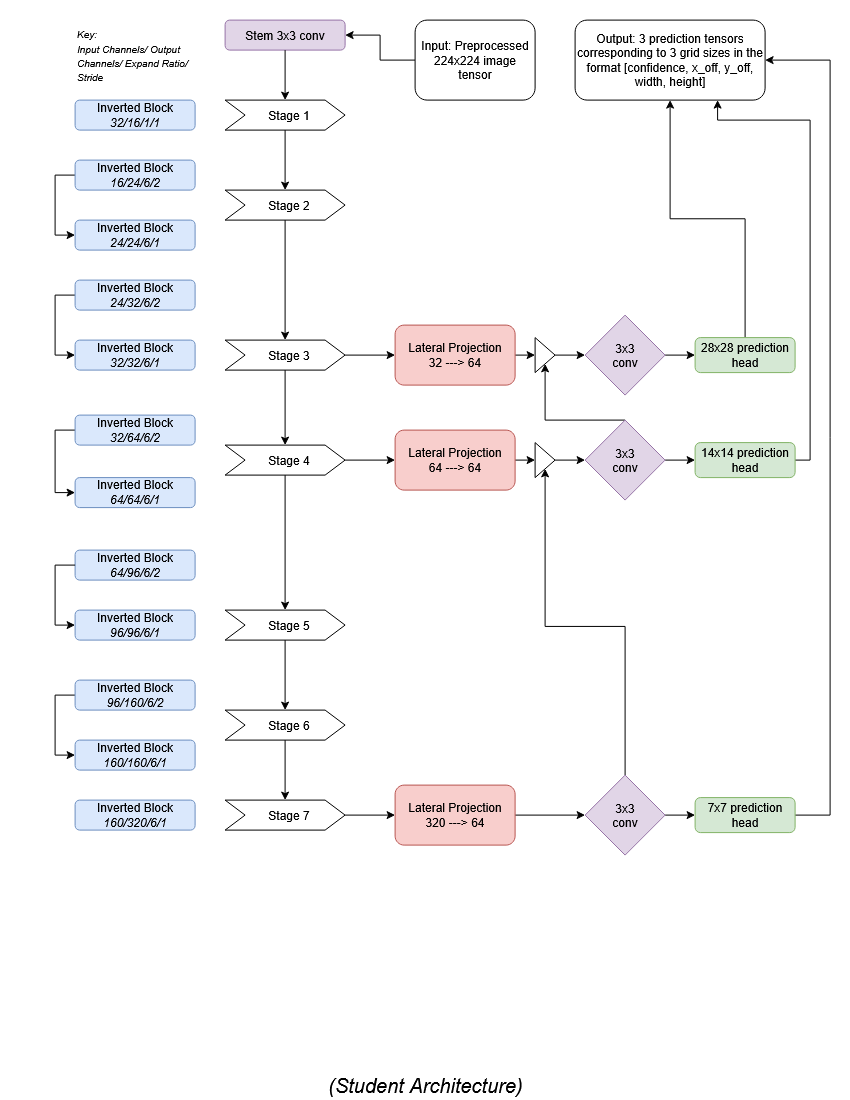

The diagram above was exported from draw.io. Its source (the exported page's mxGraphModel, read from the mxfile embedded in the PNG):
<mxGraphModel dx="1490" dy="887" grid="1" gridSize="10" guides="1" tooltips="1" connect="1" arrows="1" fold="1" page="1" pageScale="1" pageWidth="850" pageHeight="1100" math="0" shadow="0">
  <root>
    <mxCell id="0" />
    <mxCell id="1" parent="0" />
    <mxCell id="pOX9W8Vn0uxNSuj_octZ-1" parent="1" style="rounded=1;whiteSpace=wrap;html=1;fillColor=#e1d5e7;strokeColor=#9673a6;" value="Stem 3x3 conv" vertex="1">
      <mxGeometry height="30" width="120" x="225" y="20" as="geometry" />
    </mxCell>
    <mxCell id="pOX9W8Vn0uxNSuj_octZ-2" parent="1" style="rounded=1;whiteSpace=wrap;html=1;fillColor=#dae8fc;strokeColor=#6c8ebf;" value="&lt;div&gt;Inverted Block&lt;/div&gt;&lt;div&gt;&lt;i&gt;32/16/1/1&lt;/i&gt;&lt;/div&gt;" vertex="1">
      <mxGeometry height="30" width="120" x="75" y="100" as="geometry" />
    </mxCell>
    <mxCell id="pOX9W8Vn0uxNSuj_octZ-9" edge="1" parent="1" source="pOX9W8Vn0uxNSuj_octZ-4" style="edgeStyle=orthogonalEdgeStyle;rounded=0;orthogonalLoop=1;jettySize=auto;html=1;exitX=0.5;exitY=1;exitDx=0;exitDy=0;entryX=0.5;entryY=0;entryDx=0;entryDy=0;" target="pOX9W8Vn0uxNSuj_octZ-8">
      <mxGeometry relative="1" as="geometry" />
    </mxCell>
    <mxCell id="pOX9W8Vn0uxNSuj_octZ-4" parent="1" style="shape=step;perimeter=stepPerimeter;whiteSpace=wrap;html=1;shapeInside=1;fixedSize=1;" value="Stage 1" vertex="1">
      <mxGeometry height="30" width="120" x="225" y="100" as="geometry" />
    </mxCell>
    <mxCell id="pOX9W8Vn0uxNSuj_octZ-6" edge="1" parent="1" source="pOX9W8Vn0uxNSuj_octZ-1" style="endArrow=classic;html=1;rounded=0;exitX=0.5;exitY=1;exitDx=0;exitDy=0;entryX=0.5;entryY=0;entryDx=0;entryDy=0;" target="pOX9W8Vn0uxNSuj_octZ-4" value="">
      <mxGeometry height="50" relative="1" width="50" as="geometry">
        <mxPoint x="355" y="260" as="sourcePoint" />
        <mxPoint x="405" y="210" as="targetPoint" />
      </mxGeometry>
    </mxCell>
    <mxCell id="pOX9W8Vn0uxNSuj_octZ-20" edge="1" parent="1" source="pOX9W8Vn0uxNSuj_octZ-8" style="edgeStyle=orthogonalEdgeStyle;rounded=0;orthogonalLoop=1;jettySize=auto;html=1;exitX=0.5;exitY=1;exitDx=0;exitDy=0;entryX=0.5;entryY=0;entryDx=0;entryDy=0;" target="pOX9W8Vn0uxNSuj_octZ-14">
      <mxGeometry relative="1" as="geometry" />
    </mxCell>
    <mxCell id="pOX9W8Vn0uxNSuj_octZ-8" parent="1" style="shape=step;perimeter=stepPerimeter;whiteSpace=wrap;html=1;shapeInside=1;fixedSize=1;" value="Stage 2" vertex="1">
      <mxGeometry height="30" width="120" x="225" y="190" as="geometry" />
    </mxCell>
    <mxCell id="pOX9W8Vn0uxNSuj_octZ-65" edge="1" parent="1" source="pOX9W8Vn0uxNSuj_octZ-12" style="edgeStyle=orthogonalEdgeStyle;rounded=0;orthogonalLoop=1;jettySize=auto;html=1;entryX=0;entryY=0.5;entryDx=0;entryDy=0;exitX=0;exitY=0.5;exitDx=0;exitDy=0;" target="pOX9W8Vn0uxNSuj_octZ-13">
      <mxGeometry relative="1" as="geometry" />
    </mxCell>
    <mxCell id="pOX9W8Vn0uxNSuj_octZ-12" parent="1" style="rounded=1;whiteSpace=wrap;html=1;fillColor=#dae8fc;strokeColor=#6c8ebf;" value="&lt;div&gt;Inverted Block&lt;/div&gt;&lt;div&gt;&lt;i&gt;16/24/6/2&lt;/i&gt;&lt;/div&gt;" vertex="1">
      <mxGeometry height="30" width="120" x="75" y="160" as="geometry" />
    </mxCell>
    <mxCell id="pOX9W8Vn0uxNSuj_octZ-13" parent="1" style="rounded=1;whiteSpace=wrap;html=1;fillColor=#dae8fc;strokeColor=#6c8ebf;" value="&lt;div&gt;Inverted Block&lt;/div&gt;&lt;div&gt;&lt;i&gt;24/24/6/1&lt;/i&gt;&lt;/div&gt;" vertex="1">
      <mxGeometry height="30" width="120" x="75" y="220" as="geometry" />
    </mxCell>
    <mxCell id="pOX9W8Vn0uxNSuj_octZ-35" edge="1" parent="1" source="pOX9W8Vn0uxNSuj_octZ-14" style="edgeStyle=orthogonalEdgeStyle;rounded=0;orthogonalLoop=1;jettySize=auto;html=1;exitX=0.5;exitY=1;exitDx=0;exitDy=0;entryX=0.5;entryY=0;entryDx=0;entryDy=0;" target="pOX9W8Vn0uxNSuj_octZ-27">
      <mxGeometry relative="1" as="geometry" />
    </mxCell>
    <mxCell id="pOX9W8Vn0uxNSuj_octZ-77" edge="1" parent="1" source="pOX9W8Vn0uxNSuj_octZ-14" style="edgeStyle=orthogonalEdgeStyle;rounded=0;orthogonalLoop=1;jettySize=auto;html=1;exitX=1;exitY=0.5;exitDx=0;exitDy=0;entryX=0;entryY=0.5;entryDx=0;entryDy=0;" target="pOX9W8Vn0uxNSuj_octZ-75">
      <mxGeometry relative="1" as="geometry" />
    </mxCell>
    <mxCell id="pOX9W8Vn0uxNSuj_octZ-14" parent="1" style="shape=step;perimeter=stepPerimeter;whiteSpace=wrap;html=1;shapeInside=1;fixedSize=1;" value="Stage 3" vertex="1">
      <mxGeometry height="30" width="120" x="225" y="340" as="geometry" />
    </mxCell>
    <mxCell id="pOX9W8Vn0uxNSuj_octZ-66" edge="1" parent="1" source="pOX9W8Vn0uxNSuj_octZ-16" style="edgeStyle=orthogonalEdgeStyle;rounded=0;orthogonalLoop=1;jettySize=auto;html=1;exitX=0;exitY=0.5;exitDx=0;exitDy=0;entryX=0;entryY=0.5;entryDx=0;entryDy=0;" target="pOX9W8Vn0uxNSuj_octZ-17">
      <mxGeometry relative="1" as="geometry" />
    </mxCell>
    <mxCell id="pOX9W8Vn0uxNSuj_octZ-16" parent="1" style="rounded=1;whiteSpace=wrap;html=1;fillColor=#dae8fc;strokeColor=#6c8ebf;" value="&lt;div&gt;Inverted Block&lt;/div&gt;&lt;div&gt;&lt;i&gt;24/32/6/2&lt;/i&gt;&lt;/div&gt;" vertex="1">
      <mxGeometry height="30" width="120" x="75" y="280" as="geometry" />
    </mxCell>
    <mxCell id="pOX9W8Vn0uxNSuj_octZ-17" parent="1" style="rounded=1;whiteSpace=wrap;html=1;fillColor=#dae8fc;strokeColor=#6c8ebf;" value="&lt;div&gt;Inverted Block&lt;/div&gt;&lt;div&gt;&lt;i&gt;32/32/6/1&lt;/i&gt;&lt;/div&gt;" vertex="1">
      <mxGeometry height="30" width="120" x="75" y="340" as="geometry" />
    </mxCell>
    <mxCell id="pOX9W8Vn0uxNSuj_octZ-64" edge="1" parent="1" source="pOX9W8Vn0uxNSuj_octZ-27" style="edgeStyle=orthogonalEdgeStyle;rounded=0;orthogonalLoop=1;jettySize=auto;html=1;exitX=0.5;exitY=1;exitDx=0;exitDy=0;entryX=0.5;entryY=0;entryDx=0;entryDy=0;" target="pOX9W8Vn0uxNSuj_octZ-52">
      <mxGeometry relative="1" as="geometry" />
    </mxCell>
    <mxCell id="pOX9W8Vn0uxNSuj_octZ-78" edge="1" parent="1" source="pOX9W8Vn0uxNSuj_octZ-27" style="edgeStyle=orthogonalEdgeStyle;rounded=0;orthogonalLoop=1;jettySize=auto;html=1;exitX=1;exitY=0.5;exitDx=0;exitDy=0;entryX=0;entryY=0.5;entryDx=0;entryDy=0;" target="pOX9W8Vn0uxNSuj_octZ-76">
      <mxGeometry relative="1" as="geometry" />
    </mxCell>
    <mxCell id="pOX9W8Vn0uxNSuj_octZ-27" parent="1" style="shape=step;perimeter=stepPerimeter;whiteSpace=wrap;html=1;shapeInside=1;fixedSize=1;" value="Stage 4" vertex="1">
      <mxGeometry height="30" width="120" x="225" y="445" as="geometry" />
    </mxCell>
    <mxCell id="pOX9W8Vn0uxNSuj_octZ-68" edge="1" parent="1" source="pOX9W8Vn0uxNSuj_octZ-29" style="edgeStyle=orthogonalEdgeStyle;rounded=0;orthogonalLoop=1;jettySize=auto;html=1;exitX=0;exitY=0.5;exitDx=0;exitDy=0;entryX=0;entryY=0.5;entryDx=0;entryDy=0;" target="pOX9W8Vn0uxNSuj_octZ-31">
      <mxGeometry relative="1" as="geometry" />
    </mxCell>
    <mxCell id="pOX9W8Vn0uxNSuj_octZ-29" parent="1" style="rounded=1;whiteSpace=wrap;html=1;fillColor=#dae8fc;strokeColor=#6c8ebf;" value="&lt;div&gt;Inverted Block&lt;/div&gt;&lt;i&gt;32/64/6/2&lt;/i&gt;" vertex="1">
      <mxGeometry height="30" width="120" x="75" y="415" as="geometry" />
    </mxCell>
    <mxCell id="pOX9W8Vn0uxNSuj_octZ-31" parent="1" style="rounded=1;whiteSpace=wrap;html=1;fillColor=#dae8fc;strokeColor=#6c8ebf;" value="&lt;div&gt;Inverted Block&lt;/div&gt;&lt;i&gt;64/64/6/1&lt;/i&gt;" vertex="1">
      <mxGeometry height="30" width="120" x="75" y="477.5" as="geometry" />
    </mxCell>
    <mxCell id="pOX9W8Vn0uxNSuj_octZ-50" parent="1" style="rounded=1;whiteSpace=wrap;html=1;fillColor=#dae8fc;strokeColor=#6c8ebf;" value="&lt;div&gt;Inverted Block&lt;/div&gt;&lt;i&gt;64/96/6/2&lt;/i&gt;" vertex="1">
      <mxGeometry height="30" width="120" x="75" y="550" as="geometry" />
    </mxCell>
    <mxCell id="pOX9W8Vn0uxNSuj_octZ-51" edge="1" parent="1" source="pOX9W8Vn0uxNSuj_octZ-52" style="edgeStyle=orthogonalEdgeStyle;rounded=0;orthogonalLoop=1;jettySize=auto;html=1;exitX=0.5;exitY=1;exitDx=0;exitDy=0;entryX=0.5;entryY=0;entryDx=0;entryDy=0;" target="pOX9W8Vn0uxNSuj_octZ-54">
      <mxGeometry relative="1" as="geometry" />
    </mxCell>
    <mxCell id="pOX9W8Vn0uxNSuj_octZ-52" parent="1" style="shape=step;perimeter=stepPerimeter;whiteSpace=wrap;html=1;shapeInside=1;fixedSize=1;" value="Stage 5" vertex="1">
      <mxGeometry height="30" width="120" x="225" y="610" as="geometry" />
    </mxCell>
    <mxCell id="pOX9W8Vn0uxNSuj_octZ-53" edge="1" parent="1" source="pOX9W8Vn0uxNSuj_octZ-54" style="edgeStyle=orthogonalEdgeStyle;rounded=0;orthogonalLoop=1;jettySize=auto;html=1;exitX=0.5;exitY=1;exitDx=0;exitDy=0;entryX=0.5;entryY=0;entryDx=0;entryDy=0;" target="pOX9W8Vn0uxNSuj_octZ-58">
      <mxGeometry relative="1" as="geometry" />
    </mxCell>
    <mxCell id="pOX9W8Vn0uxNSuj_octZ-54" parent="1" style="shape=step;perimeter=stepPerimeter;whiteSpace=wrap;html=1;shapeInside=1;fixedSize=1;" value="Stage 6" vertex="1">
      <mxGeometry height="30" width="120" x="225" y="710" as="geometry" />
    </mxCell>
    <mxCell id="pOX9W8Vn0uxNSuj_octZ-56" parent="1" style="rounded=1;whiteSpace=wrap;html=1;fillColor=#dae8fc;strokeColor=#6c8ebf;" value="&lt;div&gt;Inverted Block&lt;/div&gt;&lt;i&gt;96/96/6/1&lt;/i&gt;" vertex="1">
      <mxGeometry height="30" width="120" x="75" y="610" as="geometry" />
    </mxCell>
    <mxCell id="pOX9W8Vn0uxNSuj_octZ-79" edge="1" parent="1" source="pOX9W8Vn0uxNSuj_octZ-58" style="edgeStyle=orthogonalEdgeStyle;rounded=0;orthogonalLoop=1;jettySize=auto;html=1;exitX=1;exitY=0.5;exitDx=0;exitDy=0;entryX=0;entryY=0.5;entryDx=0;entryDy=0;" target="pOX9W8Vn0uxNSuj_octZ-74">
      <mxGeometry relative="1" as="geometry" />
    </mxCell>
    <mxCell id="pOX9W8Vn0uxNSuj_octZ-58" parent="1" style="shape=step;perimeter=stepPerimeter;whiteSpace=wrap;html=1;shapeInside=1;fixedSize=1;" value="Stage 7" vertex="1">
      <mxGeometry height="30" width="120" x="225" y="800" as="geometry" />
    </mxCell>
    <mxCell id="pOX9W8Vn0uxNSuj_octZ-73" edge="1" parent="1" source="pOX9W8Vn0uxNSuj_octZ-60" style="edgeStyle=orthogonalEdgeStyle;rounded=0;orthogonalLoop=1;jettySize=auto;html=1;exitX=0;exitY=0.5;exitDx=0;exitDy=0;entryX=0;entryY=0.5;entryDx=0;entryDy=0;" target="pOX9W8Vn0uxNSuj_octZ-62">
      <mxGeometry relative="1" as="geometry" />
    </mxCell>
    <mxCell id="pOX9W8Vn0uxNSuj_octZ-60" parent="1" style="rounded=1;whiteSpace=wrap;html=1;fillColor=#dae8fc;strokeColor=#6c8ebf;" value="&lt;div&gt;Inverted Block&lt;/div&gt;&lt;i&gt;96/160/6/2&lt;/i&gt;" vertex="1">
      <mxGeometry height="30" width="120" x="75" y="680" as="geometry" />
    </mxCell>
    <mxCell id="pOX9W8Vn0uxNSuj_octZ-62" parent="1" style="rounded=1;whiteSpace=wrap;html=1;fillColor=#dae8fc;strokeColor=#6c8ebf;" value="&lt;div&gt;Inverted Block&lt;/div&gt;&lt;i&gt;160/160/6/1&lt;/i&gt;" vertex="1">
      <mxGeometry height="30" width="120" x="75" y="740" as="geometry" />
    </mxCell>
    <mxCell id="pOX9W8Vn0uxNSuj_octZ-63" parent="1" style="rounded=1;whiteSpace=wrap;html=1;fillColor=#dae8fc;strokeColor=#6c8ebf;" value="&lt;div&gt;Inverted Block&lt;/div&gt;&lt;i&gt;160/320/6/1&lt;/i&gt;" vertex="1">
      <mxGeometry height="30" width="120" x="75" y="800" as="geometry" />
    </mxCell>
    <mxCell id="pOX9W8Vn0uxNSuj_octZ-71" edge="1" parent="1" source="pOX9W8Vn0uxNSuj_octZ-50" style="edgeStyle=orthogonalEdgeStyle;rounded=0;orthogonalLoop=1;jettySize=auto;html=1;exitX=0;exitY=0.5;exitDx=0;exitDy=0;entryX=0;entryY=0.5;entryDx=0;entryDy=0;" target="pOX9W8Vn0uxNSuj_octZ-56">
      <mxGeometry relative="1" as="geometry">
        <mxPoint x="55" y="560" as="sourcePoint" />
        <mxPoint x="55" y="620" as="targetPoint" />
      </mxGeometry>
    </mxCell>
    <mxCell id="pOX9W8Vn0uxNSuj_octZ-91" edge="1" parent="1" source="pOX9W8Vn0uxNSuj_octZ-74" style="edgeStyle=orthogonalEdgeStyle;rounded=0;orthogonalLoop=1;jettySize=auto;html=1;exitX=1;exitY=0.5;exitDx=0;exitDy=0;entryX=0;entryY=0.5;entryDx=0;entryDy=0;" target="pOX9W8Vn0uxNSuj_octZ-81">
      <mxGeometry relative="1" as="geometry" />
    </mxCell>
    <mxCell id="pOX9W8Vn0uxNSuj_octZ-74" parent="1" style="rounded=1;whiteSpace=wrap;html=1;fillColor=#f8cecc;strokeColor=#b85450;" value="&lt;div&gt;Lateral Projection&lt;/div&gt;&lt;div&gt;320 ---&amp;gt; 64&lt;/div&gt;" vertex="1">
      <mxGeometry height="60" width="120" x="395" y="785" as="geometry" />
    </mxCell>
    <mxCell id="pOX9W8Vn0uxNSuj_octZ-86" edge="1" parent="1" source="pOX9W8Vn0uxNSuj_octZ-75" style="edgeStyle=orthogonalEdgeStyle;rounded=0;orthogonalLoop=1;jettySize=auto;html=1;exitX=1;exitY=0.5;exitDx=0;exitDy=0;entryX=0;entryY=0.5;entryDx=0;entryDy=0;" target="pOX9W8Vn0uxNSuj_octZ-85">
      <mxGeometry relative="1" as="geometry" />
    </mxCell>
    <mxCell id="pOX9W8Vn0uxNSuj_octZ-75" parent="1" style="rounded=1;whiteSpace=wrap;html=1;fillColor=#f8cecc;strokeColor=#b85450;" value="&lt;div&gt;Lateral Projection&lt;/div&gt;&lt;div&gt;32 ---&amp;gt; 64&lt;/div&gt;" vertex="1">
      <mxGeometry height="60" width="120" x="395" y="325" as="geometry" />
    </mxCell>
    <mxCell id="pOX9W8Vn0uxNSuj_octZ-87" edge="1" parent="1" source="pOX9W8Vn0uxNSuj_octZ-76" style="edgeStyle=orthogonalEdgeStyle;rounded=0;orthogonalLoop=1;jettySize=auto;html=1;exitX=1;exitY=0.5;exitDx=0;exitDy=0;entryX=0;entryY=0.5;entryDx=0;entryDy=0;" target="pOX9W8Vn0uxNSuj_octZ-84">
      <mxGeometry relative="1" as="geometry" />
    </mxCell>
    <mxCell id="pOX9W8Vn0uxNSuj_octZ-76" parent="1" style="rounded=1;whiteSpace=wrap;html=1;fillColor=#f8cecc;strokeColor=#b85450;" value="&lt;div&gt;Lateral Projection&lt;/div&gt;&lt;div&gt;64 ---&amp;gt; 64&lt;/div&gt;" vertex="1">
      <mxGeometry height="60" width="120" x="395" y="430" as="geometry" />
    </mxCell>
    <mxCell id="pOX9W8Vn0uxNSuj_octZ-80" parent="1" style="text;html=1;whiteSpace=wrap;overflow=hidden;rounded=0;" value="&lt;div align=&quot;left&quot;&gt;&lt;font size=&quot;1&quot;&gt;&lt;i&gt;Key:&lt;/i&gt;&lt;/font&gt;&lt;/div&gt;&lt;div align=&quot;left&quot;&gt;&lt;font size=&quot;1&quot;&gt;&lt;i&gt;Input Channels/ Output Channels/ Expand Ratio/ Stride&lt;/i&gt;&lt;/font&gt;&lt;/div&gt;" vertex="1">
      <mxGeometry height="60" width="140" x="75" y="20" as="geometry" />
    </mxCell>
    <mxCell id="pOX9W8Vn0uxNSuj_octZ-92" edge="1" parent="1" source="pOX9W8Vn0uxNSuj_octZ-81" style="edgeStyle=orthogonalEdgeStyle;rounded=0;orthogonalLoop=1;jettySize=auto;html=1;exitX=0.5;exitY=0;exitDx=0;exitDy=0;entryX=0.5;entryY=1;entryDx=0;entryDy=0;" target="pOX9W8Vn0uxNSuj_octZ-84">
      <mxGeometry relative="1" as="geometry" />
    </mxCell>
    <mxCell id="pOX9W8Vn0uxNSuj_octZ-97" edge="1" parent="1" source="pOX9W8Vn0uxNSuj_octZ-81" style="edgeStyle=orthogonalEdgeStyle;rounded=0;orthogonalLoop=1;jettySize=auto;html=1;exitX=1;exitY=0.5;exitDx=0;exitDy=0;entryX=0;entryY=0.5;entryDx=0;entryDy=0;">
      <mxGeometry relative="1" as="geometry">
        <mxPoint x="695" y="815" as="targetPoint" />
      </mxGeometry>
    </mxCell>
    <mxCell id="pOX9W8Vn0uxNSuj_octZ-81" parent="1" style="rhombus;whiteSpace=wrap;html=1;shapeInside=1;fillColor=#e1d5e7;strokeColor=#9673a6;" value="3x3 conv" vertex="1">
      <mxGeometry height="80" width="80" x="585" y="775" as="geometry" />
    </mxCell>
    <mxCell id="pOX9W8Vn0uxNSuj_octZ-93" edge="1" parent="1" source="pOX9W8Vn0uxNSuj_octZ-82" style="edgeStyle=orthogonalEdgeStyle;rounded=0;orthogonalLoop=1;jettySize=auto;html=1;exitX=0.5;exitY=0;exitDx=0;exitDy=0;entryX=0.5;entryY=1;entryDx=0;entryDy=0;" target="pOX9W8Vn0uxNSuj_octZ-85">
      <mxGeometry relative="1" as="geometry">
        <Array as="points">
          <mxPoint x="545" y="420" />
        </Array>
      </mxGeometry>
    </mxCell>
    <mxCell id="pOX9W8Vn0uxNSuj_octZ-98" edge="1" parent="1" source="pOX9W8Vn0uxNSuj_octZ-82" style="edgeStyle=orthogonalEdgeStyle;rounded=0;orthogonalLoop=1;jettySize=auto;html=1;exitX=1;exitY=0.5;exitDx=0;exitDy=0;entryX=0;entryY=0.5;entryDx=0;entryDy=0;">
      <mxGeometry relative="1" as="geometry">
        <mxPoint x="695" y="460" as="targetPoint" />
      </mxGeometry>
    </mxCell>
    <mxCell id="pOX9W8Vn0uxNSuj_octZ-82" parent="1" style="rhombus;whiteSpace=wrap;html=1;shapeInside=1;fillColor=#e1d5e7;strokeColor=#9673a6;" value="3x3 conv" vertex="1">
      <mxGeometry height="80" width="80" x="585" y="420" as="geometry" />
    </mxCell>
    <mxCell id="pOX9W8Vn0uxNSuj_octZ-99" edge="1" parent="1" source="pOX9W8Vn0uxNSuj_octZ-83" style="edgeStyle=orthogonalEdgeStyle;rounded=0;orthogonalLoop=1;jettySize=auto;html=1;exitX=1;exitY=0.5;exitDx=0;exitDy=0;entryX=0;entryY=0.5;entryDx=0;entryDy=0;">
      <mxGeometry relative="1" as="geometry">
        <mxPoint x="695" y="355" as="targetPoint" />
      </mxGeometry>
    </mxCell>
    <mxCell id="pOX9W8Vn0uxNSuj_octZ-83" parent="1" style="rhombus;whiteSpace=wrap;html=1;shapeInside=1;fillColor=#e1d5e7;strokeColor=#9673a6;" value="3x3 conv" vertex="1">
      <mxGeometry height="80" width="80" x="585" y="315" as="geometry" />
    </mxCell>
    <mxCell id="pOX9W8Vn0uxNSuj_octZ-90" edge="1" parent="1" source="pOX9W8Vn0uxNSuj_octZ-84" style="edgeStyle=orthogonalEdgeStyle;rounded=0;orthogonalLoop=1;jettySize=auto;html=1;exitX=1;exitY=0.5;exitDx=0;exitDy=0;entryX=0;entryY=0.5;entryDx=0;entryDy=0;" target="pOX9W8Vn0uxNSuj_octZ-82">
      <mxGeometry relative="1" as="geometry" />
    </mxCell>
    <mxCell id="pOX9W8Vn0uxNSuj_octZ-84" parent="1" style="triangle;whiteSpace=wrap;html=1;shapeInside=1;" value="" vertex="1">
      <mxGeometry height="35" width="20" x="535" y="442.5" as="geometry" />
    </mxCell>
    <mxCell id="pOX9W8Vn0uxNSuj_octZ-89" edge="1" parent="1" source="pOX9W8Vn0uxNSuj_octZ-85" style="edgeStyle=orthogonalEdgeStyle;rounded=0;orthogonalLoop=1;jettySize=auto;html=1;exitX=1;exitY=0.5;exitDx=0;exitDy=0;entryX=0;entryY=0.5;entryDx=0;entryDy=0;" target="pOX9W8Vn0uxNSuj_octZ-83">
      <mxGeometry relative="1" as="geometry" />
    </mxCell>
    <mxCell id="pOX9W8Vn0uxNSuj_octZ-85" parent="1" style="triangle;whiteSpace=wrap;html=1;shapeInside=1;" value="" vertex="1">
      <mxGeometry height="35" width="20" x="535" y="337.5" as="geometry" />
    </mxCell>
    <mxCell id="pOX9W8Vn0uxNSuj_octZ-100" edge="1" parent="1" source="pOX9W8Vn0uxNSuj_octZ-94" style="edgeStyle=orthogonalEdgeStyle;rounded=0;orthogonalLoop=1;jettySize=auto;html=1;exitX=1;exitY=0.5;exitDx=0;exitDy=0;entryX=1;entryY=0.5;entryDx=0;entryDy=0;" target="pOX9W8Vn0uxNSuj_octZ-104">
      <mxGeometry relative="1" as="geometry">
        <Array as="points">
          <mxPoint x="830.05" y="815.05" />
          <mxPoint x="830.05" y="60" />
        </Array>
        <mxPoint x="745" y="997.5" as="sourcePoint" />
        <mxPoint x="745" y="582.5" as="targetPoint" />
      </mxGeometry>
    </mxCell>
    <mxCell id="pOX9W8Vn0uxNSuj_octZ-94" parent="1" style="rounded=1;whiteSpace=wrap;html=1;fillColor=#d5e8d4;strokeColor=#82b366;" value="7x7 prediction head" vertex="1">
      <mxGeometry height="35" width="100" x="695" y="797.5" as="geometry" />
    </mxCell>
    <mxCell id="pOX9W8Vn0uxNSuj_octZ-107" edge="1" parent="1" style="edgeStyle=orthogonalEdgeStyle;rounded=0;orthogonalLoop=1;jettySize=auto;html=1;exitX=0.5;exitY=0;exitDx=0;exitDy=0;entryX=0.5;entryY=1;entryDx=0;entryDy=0;" target="pOX9W8Vn0uxNSuj_octZ-104">
      <mxGeometry relative="1" as="geometry">
        <mxPoint x="745" y="337.5" as="sourcePoint" />
      </mxGeometry>
    </mxCell>
    <mxCell id="pOX9W8Vn0uxNSuj_octZ-95" parent="1" style="rounded=1;whiteSpace=wrap;html=1;fillColor=#d5e8d4;strokeColor=#82b366;" value="28x28 prediction head" vertex="1">
      <mxGeometry height="35" width="100" x="695" y="337.5" as="geometry" />
    </mxCell>
    <mxCell id="pOX9W8Vn0uxNSuj_octZ-101" edge="1" parent="1" source="pOX9W8Vn0uxNSuj_octZ-96" style="edgeStyle=orthogonalEdgeStyle;rounded=0;orthogonalLoop=1;jettySize=auto;html=1;exitX=1;exitY=0.5;exitDx=0;exitDy=0;entryX=0.75;entryY=1;entryDx=0;entryDy=0;" target="pOX9W8Vn0uxNSuj_octZ-104">
      <mxGeometry relative="1" as="geometry">
        <Array as="points">
          <mxPoint x="810.05" y="460" />
          <mxPoint x="810.05" y="120" />
          <mxPoint x="717.53" y="120" />
        </Array>
        <mxPoint x="745" y="547.5" as="sourcePoint" />
        <mxPoint x="810" y="80" as="targetPoint" />
      </mxGeometry>
    </mxCell>
    <mxCell id="pOX9W8Vn0uxNSuj_octZ-96" parent="1" style="rounded=1;whiteSpace=wrap;html=1;fillColor=#d5e8d4;strokeColor=#82b366;" value="14x14 prediction head" vertex="1">
      <mxGeometry height="35" width="100" x="695" y="442.5" as="geometry" />
    </mxCell>
    <mxCell id="pOX9W8Vn0uxNSuj_octZ-108" edge="1" parent="1" source="pOX9W8Vn0uxNSuj_octZ-103" style="edgeStyle=orthogonalEdgeStyle;rounded=0;orthogonalLoop=1;jettySize=auto;html=1;exitX=0;exitY=0.5;exitDx=0;exitDy=0;entryX=1;entryY=0.5;entryDx=0;entryDy=0;" target="pOX9W8Vn0uxNSuj_octZ-1">
      <mxGeometry relative="1" as="geometry" />
    </mxCell>
    <mxCell id="pOX9W8Vn0uxNSuj_octZ-103" parent="1" style="rounded=1;whiteSpace=wrap;html=1;" value="Input: Preprocessed 224x224 image tensor" vertex="1">
      <mxGeometry height="80" width="120" x="415" y="20" as="geometry" />
    </mxCell>
    <mxCell id="pOX9W8Vn0uxNSuj_octZ-104" parent="1" style="rounded=1;whiteSpace=wrap;html=1;" value="&lt;div&gt;Output: 3 prediction tensors corresponding to 3 grid sizes in the format [confidence, x_off, y_off, width, height]&lt;/div&gt;" vertex="1">
      <mxGeometry height="80" width="190" x="575" y="20" as="geometry" />
    </mxCell>
    <mxCell id="e3rO-KOe5OvelOuA_xRy-1" parent="1" style="text;html=1;whiteSpace=wrap;strokeColor=none;fillColor=none;align=center;verticalAlign=middle;rounded=0;" value="&lt;i&gt;&lt;font style=&quot;font-size: 20px;&quot;&gt;(Student Architecture)&lt;/font&gt;&lt;/i&gt;" vertex="1">
      <mxGeometry height="30" width="265" x="293" y="1070" as="geometry" />
    </mxCell>
  </root>
</mxGraphModel>